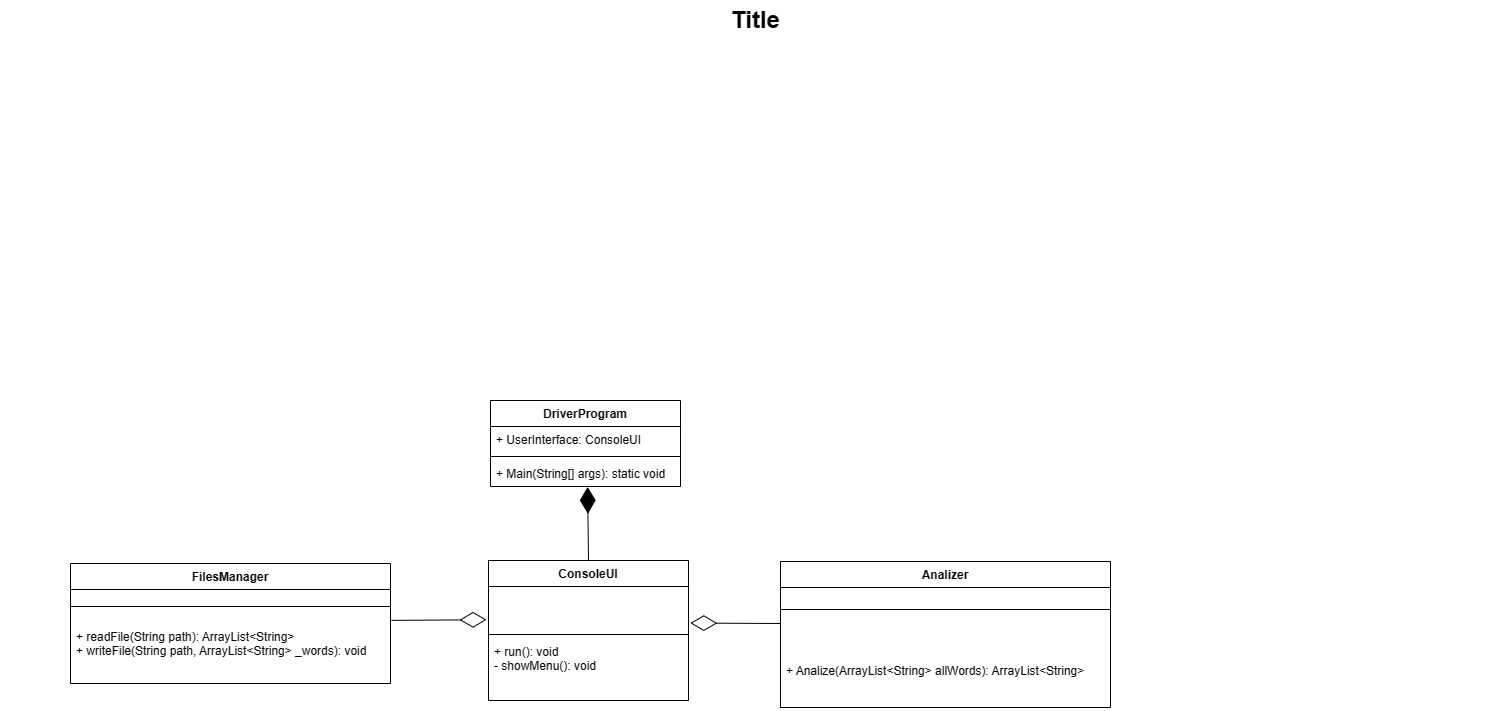

The diagram above was exported from draw.io. Its source (the exported page's mxGraphModel, read from the mxfile embedded in the PNG):
<mxGraphModel dx="553" dy="310" grid="1" gridSize="10" guides="1" tooltips="1" connect="1" arrows="1" fold="1" page="1" pageScale="1.5" pageWidth="1169" pageHeight="826" background="none" math="0" shadow="0">
  <root>
    <mxCell id="0" style=";html=1;" />
    <mxCell id="1" style=";html=1;" parent="0" />
    <mxCell id="1672d66443f91eb5-23" value="Title" style="text;strokeColor=none;fillColor=none;html=1;fontSize=24;fontStyle=1;verticalAlign=middle;align=center;" parent="1" vertex="1">
      <mxGeometry x="120" y="40" width="1510" height="40" as="geometry" />
    </mxCell>
    <mxCell id="zgp2MCNclS-yNPdKTCmX-1" value="DriverProgram" style="swimlane;fontStyle=1;align=center;verticalAlign=top;childLayout=stackLayout;horizontal=1;startSize=26;horizontalStack=0;resizeParent=1;resizeParentMax=0;resizeLast=0;collapsible=1;marginBottom=0;whiteSpace=wrap;html=1;" parent="1" vertex="1">
      <mxGeometry x="610" y="440" width="190" height="86" as="geometry" />
    </mxCell>
    <mxCell id="zgp2MCNclS-yNPdKTCmX-2" value="+ UserInterface: ConsoleUI" style="text;strokeColor=none;fillColor=none;align=left;verticalAlign=top;spacingLeft=4;spacingRight=4;overflow=hidden;rotatable=0;points=[[0,0.5],[1,0.5]];portConstraint=eastwest;whiteSpace=wrap;html=1;" parent="zgp2MCNclS-yNPdKTCmX-1" vertex="1">
      <mxGeometry y="26" width="190" height="26" as="geometry" />
    </mxCell>
    <mxCell id="zgp2MCNclS-yNPdKTCmX-3" value="" style="line;strokeWidth=1;fillColor=none;align=left;verticalAlign=middle;spacingTop=-1;spacingLeft=3;spacingRight=3;rotatable=0;labelPosition=right;points=[];portConstraint=eastwest;strokeColor=inherit;" parent="zgp2MCNclS-yNPdKTCmX-1" vertex="1">
      <mxGeometry y="52" width="190" height="8" as="geometry" />
    </mxCell>
    <mxCell id="zgp2MCNclS-yNPdKTCmX-4" value="+ Main(String[] args): static void" style="text;strokeColor=none;fillColor=none;align=left;verticalAlign=top;spacingLeft=4;spacingRight=4;overflow=hidden;rotatable=0;points=[[0,0.5],[1,0.5]];portConstraint=eastwest;whiteSpace=wrap;html=1;" parent="zgp2MCNclS-yNPdKTCmX-1" vertex="1">
      <mxGeometry y="60" width="190" height="26" as="geometry" />
    </mxCell>
    <mxCell id="zgp2MCNclS-yNPdKTCmX-5" value="ConsoleUI" style="swimlane;fontStyle=1;align=center;verticalAlign=top;childLayout=stackLayout;horizontal=1;startSize=26;horizontalStack=0;resizeParent=1;resizeParentMax=0;resizeLast=0;collapsible=1;marginBottom=0;whiteSpace=wrap;html=1;" parent="1" vertex="1">
      <mxGeometry x="608" y="600" width="200" height="140" as="geometry" />
    </mxCell>
    <mxCell id="zgp2MCNclS-yNPdKTCmX-6" value="&lt;br&gt;" style="text;strokeColor=none;fillColor=none;align=left;verticalAlign=top;spacingLeft=4;spacingRight=4;overflow=hidden;rotatable=0;points=[[0,0.5],[1,0.5]];portConstraint=eastwest;whiteSpace=wrap;html=1;" parent="zgp2MCNclS-yNPdKTCmX-5" vertex="1">
      <mxGeometry y="26" width="200" height="44" as="geometry" />
    </mxCell>
    <mxCell id="zgp2MCNclS-yNPdKTCmX-7" value="" style="line;strokeWidth=1;fillColor=none;align=left;verticalAlign=middle;spacingTop=-1;spacingLeft=3;spacingRight=3;rotatable=0;labelPosition=right;points=[];portConstraint=eastwest;strokeColor=inherit;" parent="zgp2MCNclS-yNPdKTCmX-5" vertex="1">
      <mxGeometry y="70" width="200" height="8" as="geometry" />
    </mxCell>
    <mxCell id="zgp2MCNclS-yNPdKTCmX-8" value="+ run(): void&lt;br&gt;- showMenu(): void" style="text;strokeColor=none;fillColor=none;align=left;verticalAlign=top;spacingLeft=4;spacingRight=4;overflow=hidden;rotatable=0;points=[[0,0.5],[1,0.5]];portConstraint=eastwest;whiteSpace=wrap;html=1;" parent="zgp2MCNclS-yNPdKTCmX-5" vertex="1">
      <mxGeometry y="78" width="200" height="62" as="geometry" />
    </mxCell>
    <mxCell id="zgp2MCNclS-yNPdKTCmX-9" value="" style="endArrow=diamondThin;endFill=1;endSize=24;html=1;rounded=0;entryX=0.511;entryY=1.015;entryDx=0;entryDy=0;entryPerimeter=0;exitX=0.5;exitY=0;exitDx=0;exitDy=0;" parent="1" source="zgp2MCNclS-yNPdKTCmX-5" target="zgp2MCNclS-yNPdKTCmX-4" edge="1">
      <mxGeometry width="160" relative="1" as="geometry">
        <mxPoint x="620" y="570" as="sourcePoint" />
        <mxPoint x="780" y="570" as="targetPoint" />
      </mxGeometry>
    </mxCell>
    <mxCell id="zgp2MCNclS-yNPdKTCmX-10" value="FilesManager" style="swimlane;fontStyle=1;align=center;verticalAlign=top;childLayout=stackLayout;horizontal=1;startSize=26;horizontalStack=0;resizeParent=1;resizeParentMax=0;resizeLast=0;collapsible=1;marginBottom=0;whiteSpace=wrap;html=1;" parent="1" vertex="1">
      <mxGeometry x="190" y="603" width="320" height="120" as="geometry" />
    </mxCell>
    <mxCell id="zgp2MCNclS-yNPdKTCmX-12" value="" style="line;strokeWidth=1;fillColor=none;align=left;verticalAlign=middle;spacingTop=-1;spacingLeft=3;spacingRight=3;rotatable=0;labelPosition=right;points=[];portConstraint=eastwest;strokeColor=inherit;" parent="zgp2MCNclS-yNPdKTCmX-10" vertex="1">
      <mxGeometry y="26" width="320" height="34" as="geometry" />
    </mxCell>
    <mxCell id="zgp2MCNclS-yNPdKTCmX-13" value="+ readFile(String path): ArrayList&amp;lt;String&amp;gt;&lt;br&gt;+ writeFile(String path, ArrayList&amp;lt;String&amp;gt; _words): void" style="text;strokeColor=none;fillColor=none;align=left;verticalAlign=top;spacingLeft=4;spacingRight=4;overflow=hidden;rotatable=0;points=[[0,0.5],[1,0.5]];portConstraint=eastwest;whiteSpace=wrap;html=1;" parent="zgp2MCNclS-yNPdKTCmX-10" vertex="1">
      <mxGeometry y="60" width="320" height="60" as="geometry" />
    </mxCell>
    <mxCell id="zgp2MCNclS-yNPdKTCmX-15" value="" style="endArrow=diamondThin;endFill=0;endSize=24;html=1;rounded=0;exitX=1.003;exitY=-0.052;exitDx=0;exitDy=0;exitPerimeter=0;entryX=-0.01;entryY=0.755;entryDx=0;entryDy=0;entryPerimeter=0;" parent="1" source="zgp2MCNclS-yNPdKTCmX-13" target="zgp2MCNclS-yNPdKTCmX-6" edge="1">
      <mxGeometry width="160" relative="1" as="geometry">
        <mxPoint x="480" y="650" as="sourcePoint" />
        <mxPoint x="640" y="650" as="targetPoint" />
      </mxGeometry>
    </mxCell>
    <mxCell id="zgp2MCNclS-yNPdKTCmX-16" value="Analizer" style="swimlane;fontStyle=1;align=center;verticalAlign=top;childLayout=stackLayout;horizontal=1;startSize=26;horizontalStack=0;resizeParent=1;resizeParentMax=0;resizeLast=0;collapsible=1;marginBottom=0;whiteSpace=wrap;html=1;" parent="1" vertex="1">
      <mxGeometry x="900" y="601" width="330" height="146" as="geometry" />
    </mxCell>
    <mxCell id="zgp2MCNclS-yNPdKTCmX-18" value="" style="line;strokeWidth=1;fillColor=none;align=left;verticalAlign=middle;spacingTop=-1;spacingLeft=3;spacingRight=3;rotatable=0;labelPosition=right;points=[];portConstraint=eastwest;strokeColor=inherit;" parent="zgp2MCNclS-yNPdKTCmX-16" vertex="1">
      <mxGeometry y="26" width="330" height="44" as="geometry" />
    </mxCell>
    <mxCell id="zgp2MCNclS-yNPdKTCmX-17" value="&amp;nbsp;" style="text;strokeColor=none;fillColor=none;align=left;verticalAlign=top;spacingLeft=4;spacingRight=4;overflow=hidden;rotatable=0;points=[[0,0.5],[1,0.5]];portConstraint=eastwest;whiteSpace=wrap;html=1;" parent="zgp2MCNclS-yNPdKTCmX-16" vertex="1">
      <mxGeometry y="70" width="330" height="26" as="geometry" />
    </mxCell>
    <mxCell id="zgp2MCNclS-yNPdKTCmX-19" value="+ Analize(ArrayList&amp;lt;String&amp;gt; allWords): ArrayList&amp;lt;String&amp;gt;" style="text;strokeColor=none;fillColor=none;align=left;verticalAlign=top;spacingLeft=4;spacingRight=4;overflow=hidden;rotatable=0;points=[[0,0.5],[1,0.5]];portConstraint=eastwest;whiteSpace=wrap;html=1;" parent="zgp2MCNclS-yNPdKTCmX-16" vertex="1">
      <mxGeometry y="96" width="330" height="50" as="geometry" />
    </mxCell>
    <mxCell id="zgp2MCNclS-yNPdKTCmX-20" value="" style="endArrow=diamondThin;endFill=0;endSize=24;html=1;rounded=0;entryX=1.009;entryY=0.831;entryDx=0;entryDy=0;entryPerimeter=0;" parent="1" target="zgp2MCNclS-yNPdKTCmX-6" edge="1">
      <mxGeometry width="160" relative="1" as="geometry">
        <mxPoint x="900" y="663" as="sourcePoint" />
        <mxPoint x="960" y="570" as="targetPoint" />
      </mxGeometry>
    </mxCell>
  </root>
</mxGraphModel>